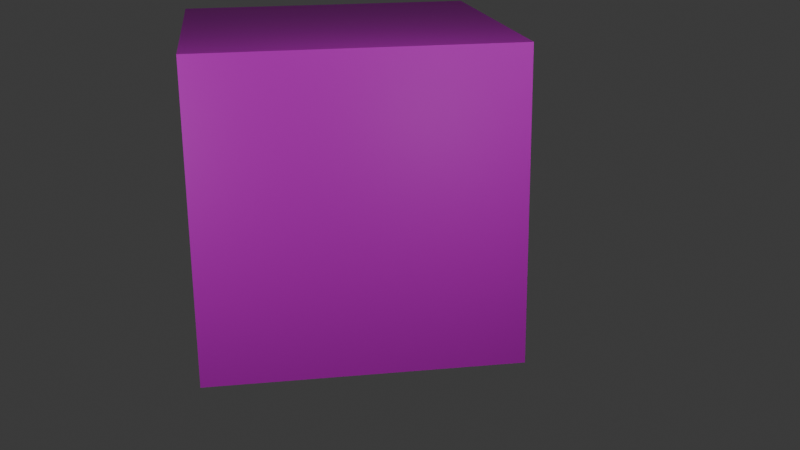 # Source: Untitled.blend  (saved by Blender 4.4.32; exported with 4.5.12 LTS)
import bpy
from mathutils import Matrix  # noqa: F401  (used for matrix-valued properties, if any)

bpy.ops.wm.read_factory_settings(use_empty=True)
scene = bpy.context.scene
scene.name = 'Scene'

# ---- collections
col_collection = bpy.data.collections.new('Collection'); scene.collection.children.link(col_collection)

# ---- images (referenced by path relative to the original .blend; pixels are not part of the script)
import os
ASSET_DIR = os.environ.get("B2B_ASSET_DIR", "")  # directory of the original .blend (textures are referenced by path, not embedded)
HERE = os.path.dirname(os.path.abspath(__file__))  # packed textures are extracted next to this script under _unpacked/

def load_image(name, relpath, width, height, colorspace="sRGB"):
    """Load a texture the original file referenced (path relative to the .blend, or extracted next to this script)."""
    p = next((c for c in (os.path.join(HERE, relpath), os.path.join(ASSET_DIR, relpath)) if relpath and os.path.exists(c)), "")
    if p:
        img = bpy.data.images.load(p, check_existing=True)
        img.name = name
    else:  # same state as the original file: an image datablock whose file is absent (Cycles renders it pink)
        img = bpy.data.images.new(name, width, height)
        img.source = "FILE"
        img.filepath = "//" + (relpath or name)
    img.colorspace_settings.name = colorspace
    return img
img_pngimg_com___checkers_png34_png = load_image('pngimg.com - checkers_PNG34.png', 'pngimg.com - checkers_PNG34.png', 1024, 1024, 'sRGB')
img_snk_png = load_image('SNK.png', 'SNK.png', 1024, 1024, 'sRGB')
img_download__1__jpeg = load_image('download (1).jpeg', 'download (1).jpeg', 1024, 1024, 'sRGB')

# ---- materials (node trees are filled in below, after node groups)
mat_material_001 = bpy.data.materials.new('Material.001')
mat_material_002 = bpy.data.materials.new('Material.002')
mat_material_003 = bpy.data.materials.new('Material.003')
mat_material_004 = bpy.data.materials.new('Material.004')
mat_material_005 = bpy.data.materials.new('Material.005')

# ---- material node trees
mat_material_001.use_nodes = True; mat_material_001.node_tree.nodes.clear()
_N = mat_material_001.node_tree.nodes; _L = mat_material_001.node_tree.links
n0 = _N.new('ShaderNodeBsdfPrincipled'); n0.name = 'Principled BSDF'; n0.location = (10, 300)
n1 = _N.new('ShaderNodeOutputMaterial'); n1.name = 'Material Output'; n1.location = (300, 300)
n2 = _N.new('ShaderNodeTexImage'); n2.name = 'Image Texture'; n2.location = (-375, 224)
n2.image = img_pngimg_com___checkers_png34_png
_L.new(n0.outputs[0], n1.inputs[0])
_L.new(n2.outputs[0], n0.inputs[0])
n1.is_active_output = True
mat_material_002.use_nodes = True; mat_material_002.node_tree.nodes.clear()
_N = mat_material_002.node_tree.nodes; _L = mat_material_002.node_tree.links
n0 = _N.new('ShaderNodeBsdfPrincipled'); n0.name = 'Principled BSDF'; n0.location = (10, 300)
n1 = _N.new('ShaderNodeOutputMaterial'); n1.name = 'Material Output'; n1.location = (300, 300)
n2 = _N.new('ShaderNodeTexImage'); n2.name = 'Image Texture'; n2.location = (-296, 213)
n2.image = img_snk_png
_L.new(n0.outputs[0], n1.inputs[0])
_L.new(n2.outputs[0], n0.inputs[0])
n1.is_active_output = True
mat_material_003.use_nodes = True; mat_material_003.node_tree.nodes.clear()
_N = mat_material_003.node_tree.nodes; _L = mat_material_003.node_tree.links
n0 = _N.new('ShaderNodeBsdfPrincipled'); n0.name = 'Principled BSDF'; n0.location = (10, 300)
n1 = _N.new('ShaderNodeOutputMaterial'); n1.name = 'Material Output'; n1.location = (300, 300)
n2 = _N.new('ShaderNodeTexImage'); n2.name = 'Image Texture'; n2.location = (-335, 249)
n2.image = img_snk_png
_L.new(n0.outputs[0], n1.inputs[0])
_L.new(n2.outputs[0], n0.inputs[0])
n1.is_active_output = True
mat_material_004.use_nodes = True; mat_material_004.node_tree.nodes.clear()
_N = mat_material_004.node_tree.nodes; _L = mat_material_004.node_tree.links
n0 = _N.new('ShaderNodeBsdfPrincipled'); n0.name = 'Principled BSDF'; n0.location = (10, 300)
n1 = _N.new('ShaderNodeOutputMaterial'); n1.name = 'Material Output'; n1.location = (300, 300)
n2 = _N.new('ShaderNodeTexImage'); n2.name = 'Image Texture'; n2.location = (-283, 249)
n2.image = img_snk_png
_L.new(n0.outputs[0], n1.inputs[0])
_L.new(n2.outputs[0], n0.inputs[0])
n1.is_active_output = True
mat_material_005.use_nodes = True; mat_material_005.node_tree.nodes.clear()
_N = mat_material_005.node_tree.nodes; _L = mat_material_005.node_tree.links
n0 = _N.new('ShaderNodeBsdfPrincipled'); n0.name = 'Principled BSDF'; n0.location = (10, 300)
n1 = _N.new('ShaderNodeOutputMaterial'); n1.name = 'Material Output'; n1.location = (300, 300)
n2 = _N.new('ShaderNodeTexImage'); n2.name = 'Image Texture'; n2.location = (-282, 223)
n2.image = img_download__1__jpeg
_L.new(n0.outputs[0], n1.inputs[0])
_L.new(n2.outputs[0], n0.inputs[0])
n1.is_active_output = True

# ---- world
world_world = bpy.data.worlds.new('World'); scene.world = world_world
world_world.use_nodes = True; world_world.node_tree.nodes.clear()
_N = world_world.node_tree.nodes; _L = world_world.node_tree.links
n0 = _N.new('ShaderNodeOutputWorld'); n0.name = 'World Output'; n0.location = (300, 300)
n1 = _N.new('ShaderNodeBackground'); n1.name = 'Background'; n1.location = (10, 300)
n1.inputs[0].default_value = (0.05088, 0.05088, 0.05088, 1.0)
_L.new(n1.outputs[0], n0.inputs[0])
n0.is_active_output = True
world_world.color = (0.05088, 0.05088, 0.05088)
world_world.sun_shadow_jitter_overblur = 0.0

# ---- cameras
cam_camera = bpy.data.cameras.new('Camera')
cam_camera.clip_end = 100.0
cam_camera.ortho_scale = 7.314

# ---- lights
light_light = bpy.data.lights.new('Light', 'POINT')
light_light.energy = 1000.0
light_light.shadow_soft_size = 0.1
light_light_001 = bpy.data.lights.new('Light.001', 'POINT')
light_light_001.energy = 1000.0
light_light_001.shadow_soft_size = 0.1
light_light_002 = bpy.data.lights.new('Light.002', 'POINT')
light_light_002.energy = 1000.0
light_light_002.shadow_soft_size = 0.1
light_light_003 = bpy.data.lights.new('Light.003', 'POINT')
light_light_003.energy = 1000.0
light_light_003.shadow_soft_size = 0.1
light_light_004 = bpy.data.lights.new('Light.004', 'POINT')
light_light_004.energy = 1000.0
light_light_004.shadow_soft_size = 0.1

# ---- meshes
me_cube_001 = bpy.data.meshes.new('Cube.001')
me_cube_001.from_pydata([(-1.0, -1.0, -1.0), (-1.0, -1.0, 1.0), (-1.0, 1.0, -1.0), (-1.0, 1.0, 1.0), (1.0, -1.0, -1.0), (1.0, -1.0, 1.0), (1.0, 1.0, -1.0), (1.0, 1.0, 1.0)], [], [(0, 1, 3, 2), (2, 3, 7, 6), (6, 7, 5, 4), (4, 5, 1, 0), (2, 6, 4, 0), (7, 3, 1, 5)])
_uv = me_cube_001.uv_layers.new(name='UVMap')
_uv.uv.foreach_set('vector', [0.3333, 0.3333, 1.457e-08, 0.3333, 3.974e-08, 3e-15, 0.3333, 2.517e-08, 0.3333, 0.6667, 9.273e-09, 0.6667, 3.444e-08, 0.3333, 0.3333, 0.3333, 0.6667, 0.3333, 0.3333, 0.3333, 0.3333, 5.298e-09, 0.6667, 3.046e-08, 0.6667, 0.6667, 0.3333, 0.6667, 0.3333, 0.3333, 0.6667, 0.3333, 0.3333, 0.6667, 0.3333, 1.0, 3.975e-09, 1.0, 2.914e-08, 0.6667, 0.6667, 0.6667, 0.6667, 1.0, 0.3333, 1.0, 0.3333, 0.6667])
me_cube_001.materials.append(mat_material_001)
me_cube_001.update()
me_cube_002 = bpy.data.meshes.new('Cube.002')
me_cube_002.from_pydata([(-1.0, -1.0, -1.0), (-1.0, -1.0, 1.0), (-1.0, 1.0, -1.0), (-1.0, 1.0, 1.0), (1.0, -1.0, -1.0), (1.0, -1.0, 1.0), (1.0, 1.0, -1.0), (1.0, 1.0, 1.0)], [], [(0, 1, 3, 2), (2, 3, 7, 6), (6, 7, 5, 4), (4, 5, 1, 0), (2, 6, 4, 0), (7, 3, 1, 5)])
_uv = me_cube_002.uv_layers.new(name='UVMap')
_uv.uv.foreach_set('vector', [0.3333, 0.3333, 1.457e-08, 0.3333, 3.974e-08, 3e-15, 0.3333, 2.517e-08, 0.5271, 0.6667, 9.273e-09, 0.6667, 3.444e-08, 0.3333, 0.5271, 0.3333, 1.002, 0.337, 0.3333, 0.3333, 0.3333, 5.298e-09, 0.9979, -0.007407, 1.0, 0.6667, 0.3333, 0.6667, 0.3333, 0.3333, 0.9979, 0.3372, 0.3333, 0.6667, 0.3333, 1.0, 3.975e-09, 1.0, 2.914e-08, 0.6667, 1.002, 0.6706, 1.002, 1.0, 0.3333, 1.0, 0.3333, 0.6667])
me_cube_002.materials.append(mat_material_002)
me_cube_002.update()
me_cube_003 = bpy.data.meshes.new('Cube.003')
me_cube_003.from_pydata([], [], [])
_uv = me_cube_003.uv_layers.new(name='UVMap')
_uv.uv.foreach_set('vector', [])
me_cube_003.materials.append(mat_material_003)
me_cube_003.update()
me_cube_004 = bpy.data.meshes.new('Cube.004')
me_cube_004.from_pydata([(-0.7031, -0.104, -0.8567), (-0.7031, -0.104, 4.942), (-0.5218, 3.031, -0.8454), (-0.5218, 3.031, 4.953), (0.3406, -0.104, -0.8567), (0.3406, -0.104, 4.942), (0.5218, 3.031, -0.8454), (0.5218, 3.031, 4.953), (-0.5218, 3.031, -0.8454), (-0.5218, 3.031, 4.953), (0.5218, 3.031, -0.8454), (0.5218, 3.031, 4.953)], [], [(0, 1, 3, 2), (3, 7, 11, 9), (6, 7, 5, 4), (4, 5, 1, 0), (2, 6, 4, 0), (7, 3, 1, 5), (8, 9, 11, 10), (2, 3, 9, 8), (7, 6, 10, 11), (6, 2, 8, 10)])
_uv = me_cube_004.uv_layers.new(name='UVMap')
_uv.uv.foreach_set('vector', [0.3776, -0.147, 0.6276, -0.147, 0.6276, 0.1963, 0.3776, 0.1963, 1.01, 0.4463, 0.7182, 0.3063, 0.7182, 0.3063, 1.01, 0.4463, 0.3015, 0.3063, 0.7182, 0.3063, 0.7142, 0.6963, 0.2976, 0.6963, 0.2976, 0.6963, 0.7142, 0.6963, 0.6276, 0.853, 0.3776, 0.853, 0.1276, 0.4463, 0.3015, 0.3063, 0.2976, 0.6963, 0.1276, 0.603, 0.7182, 0.3063, 1.01, 0.4463, 1.01, 0.603, 0.7142, 0.6963, 0.3776, 0.1963, 0.6276, 0.1963, 0.7182, 0.3063, 0.3015, 0.3063, 0.3776, 0.1963, 0.6276, 0.1963, 0.6276, 0.1963, 0.3776, 0.1963, 0.7182, 0.3063, 0.3015, 0.3063, 0.3015, 0.3063, 0.7182, 0.3063, 0.3015, 0.3063, 0.1276, 0.4463, 0.1276, 0.4463, 0.3015, 0.3063])
me_cube_004.materials.append(mat_material_004)
me_cube_004.update()
me_cube_005 = bpy.data.meshes.new('Cube.005')
me_cube_005.from_pydata([(-1.0, -1.0, -1.0), (-1.0, -1.0, 1.0), (-1.0, 1.0, -1.0), (-1.0, 1.0, 1.0), (1.0, -1.0, -1.0), (1.0, -1.0, 1.0), (1.0, 1.0, -1.0), (1.0, 1.0, 1.0)], [], [(0, 1, 3, 2), (2, 3, 7, 6), (6, 7, 5, 4), (4, 5, 1, 0), (2, 6, 4, 0), (7, 3, 1, 5)])
_uv = me_cube_005.uv_layers.new(name='UVMap')
_uv.uv.foreach_set('vector', [0.5286, 0.2376, 0.003748, 0.2376, 0.003748, -0.2873, 0.5286, -0.2873, 0.5286, 0.7624, 0.003748, 0.7624, 0.003748, 0.2376, 0.5286, 0.2376, 1.053, 0.2376, 0.5286, 0.2376, 0.5286, -0.2873, 1.053, -0.2873, 1.053, 0.7624, 0.5286, 0.7624, 0.5286, 0.2376, 1.053, 0.2376, 0.5286, 0.7624, 0.5286, 1.287, 0.003748, 1.287, 0.003748, 0.7624, 1.053, 0.7624, 1.053, 1.287, 0.5286, 1.287, 0.5286, 0.7624])
me_cube_005.materials.append(mat_material_005)
me_cube_005.update()

# ---- objects
ob_light = bpy.data.objects.new('Light', light_light)
ob_camera = bpy.data.objects.new('Camera', cam_camera)
ob_cube = bpy.data.objects.new('Cube', me_cube_001)
ob_cube_001 = bpy.data.objects.new('Cube.001', me_cube_002)
ob_cube_002 = bpy.data.objects.new('Cube.002', me_cube_003)
ob_cube_003 = bpy.data.objects.new('Cube.003', me_cube_004)
ob_cube_004 = bpy.data.objects.new('Cube.004', me_cube_005)
ob_light_001 = bpy.data.objects.new('Light.001', light_light_001)
ob_light_002 = bpy.data.objects.new('Light.002', light_light_002)
ob_light_003 = bpy.data.objects.new('Light.003', light_light_003)
ob_light_004 = bpy.data.objects.new('Light.004', light_light_004)

# ---- transforms, parenting, visibility, modifiers, constraints
ob_light.location = (25.43, 1.005, 25.35)
ob_light.rotation_euler = (0.6503, 0.05522, 1.866)
ob_light.lock_rotations_4d = False
ob_light.empty_display_type = 'ARROWS'
ob_light.color = (0.0, 0.0, 0.0, 0.0)
ob_light.lineart.crease_threshold = 0.0
ob_camera.location = (56.91, -9.667, 38.19)
ob_camera.rotation_euler = (1.254, 0.009641, 1.414)
ob_camera.scale = (23.01, 23.01, 23.01)
ob_camera.lock_rotations_4d = False
ob_camera.empty_display_type = 'ARROWS'
ob_camera.color = (0.0, 0.0, 0.0, 0.0)
ob_camera.display_type = 'WIRE'
ob_camera.lineart.crease_threshold = 0.0
ob_cube.location = (-4.374, -136.8, 9.573)
ob_cube.scale = (0.422, 6.242, 4.182)
ob_cube_001.location = (24.23, -88.85, 23.96)
ob_cube_001.scale = (9.194, 1.213, -11.8)
ob_cube_002.location = (-7.405, 6.78, -8.833)
ob_cube_002.scale = (-18.33, -1.546, -18.33)
ob_cube_003.location = (-1.937, -194.2, 26.02)
ob_cube_003.rotation_euler = (-1.574, 0.00717, 0.01276)
ob_cube_003.scale = (7.181, 7.181, 7.181)
ob_cube_004.location = (3.747, -4.22, 23.39)
ob_cube_004.scale = (7.453, 7.453, 7.453)
ob_light_001.location = (23.68, -15.36, 24.77)
ob_light_001.rotation_euler = (0.6503, 0.05522, 1.866)
ob_light_001.lock_rotations_4d = False
ob_light_001.empty_display_type = 'ARROWS'
ob_light_001.color = (0.0, 0.0, 0.0, 0.0)
ob_light_001.lineart.crease_threshold = 0.0
ob_light_002.location = (18.61, -18.85, 34.66)
ob_light_002.rotation_euler = (0.6503, 0.05522, 1.866)
ob_light_002.lock_rotations_4d = False
ob_light_002.empty_display_type = 'ARROWS'
ob_light_002.color = (0.0, 0.0, 0.0, 0.0)
ob_light_002.lineart.crease_threshold = 0.0
ob_light_003.location = (22.62, 8.588, 33.34)
ob_light_003.rotation_euler = (0.6503, 0.05522, 1.866)
ob_light_003.lock_rotations_4d = False
ob_light_003.empty_display_type = 'ARROWS'
ob_light_003.color = (0.0, 0.0, 0.0, 0.0)
ob_light_003.lineart.crease_threshold = 0.0
ob_light_004.location = (17.87, -2.64, 40.52)
ob_light_004.rotation_euler = (0.6503, 0.05522, 1.866)
ob_light_004.lock_rotations_4d = False
ob_light_004.empty_display_type = 'ARROWS'
ob_light_004.color = (0.0, 0.0, 0.0, 0.0)
ob_light_004.lineart.crease_threshold = 0.0

# ---- collection membership
col_collection.objects.link(ob_light)
col_collection.objects.link(ob_camera)
col_collection.objects.link(ob_cube)
col_collection.objects.link(ob_cube_001)
col_collection.objects.link(ob_cube_002)
col_collection.objects.link(ob_cube_003)
col_collection.objects.link(ob_cube_004)
col_collection.objects.link(ob_light_001)
col_collection.objects.link(ob_light_002)
col_collection.objects.link(ob_light_003)
col_collection.objects.link(ob_light_004)

# ---- scene / render settings (as saved in the file)
scene.camera = ob_camera
scene.frame_start = 1; scene.frame_end = 250; scene.frame_set(1)
scene.render.engine = 'BLENDER_EEVEE_NEXT'
bpy.context.view_layer.update()
